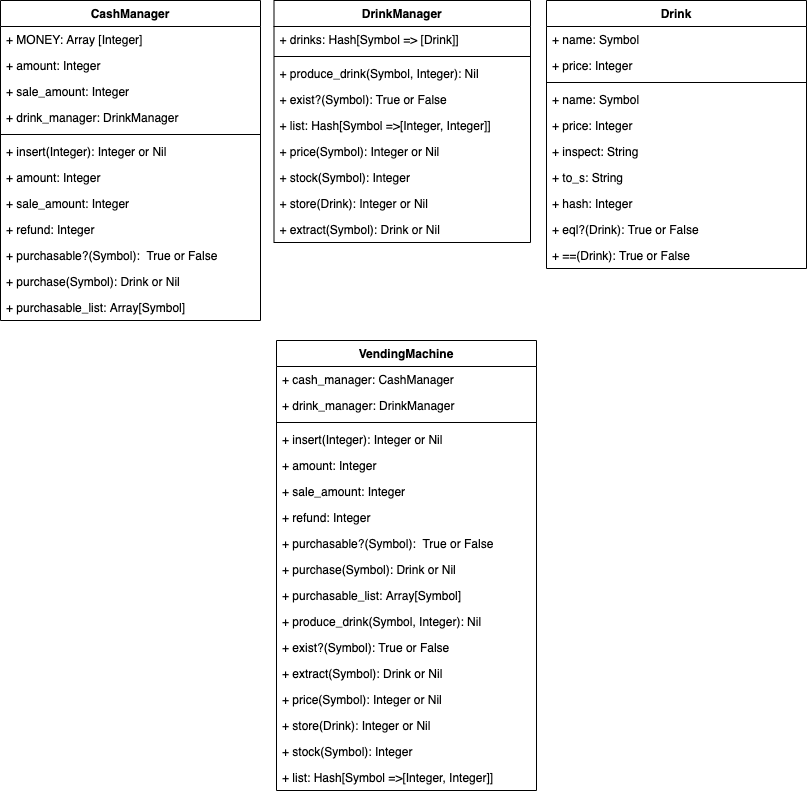

The diagram above was exported from draw.io. Its source (the exported page's mxGraphModel, read from the mxfile embedded in the PNG):
<mxGraphModel dx="968" dy="452" grid="1" gridSize="10" guides="1" tooltips="1" connect="1" arrows="1" fold="1" page="1" pageScale="1" pageWidth="827" pageHeight="1169" math="0" shadow="0">
  <root>
    <mxCell id="0" />
    <mxCell id="1" parent="0" />
    <mxCell id="2" value="CashManager" style="swimlane;fontStyle=1;align=center;verticalAlign=top;childLayout=stackLayout;horizontal=1;startSize=26;horizontalStack=0;resizeParent=1;resizeParentMax=0;resizeLast=0;collapsible=1;marginBottom=0;" parent="1" vertex="1">
      <mxGeometry x="14" y="50" width="260" height="320" as="geometry" />
    </mxCell>
    <mxCell id="3" value="+ MONEY: Array [Integer]" style="text;strokeColor=none;fillColor=none;align=left;verticalAlign=top;spacingLeft=4;spacingRight=4;overflow=hidden;rotatable=0;points=[[0,0.5],[1,0.5]];portConstraint=eastwest;" parent="2" vertex="1">
      <mxGeometry y="26" width="260" height="26" as="geometry" />
    </mxCell>
    <mxCell id="6" value="+ amount: Integer" style="text;strokeColor=none;fillColor=none;align=left;verticalAlign=top;spacingLeft=4;spacingRight=4;overflow=hidden;rotatable=0;points=[[0,0.5],[1,0.5]];portConstraint=eastwest;" parent="2" vertex="1">
      <mxGeometry y="52" width="260" height="26" as="geometry" />
    </mxCell>
    <mxCell id="7" value="+ sale_amount: Integer" style="text;strokeColor=none;fillColor=none;align=left;verticalAlign=top;spacingLeft=4;spacingRight=4;overflow=hidden;rotatable=0;points=[[0,0.5],[1,0.5]];portConstraint=eastwest;" parent="2" vertex="1">
      <mxGeometry y="78" width="260" height="26" as="geometry" />
    </mxCell>
    <mxCell id="8" value="+ drink_manager: DrinkManager" style="text;strokeColor=none;fillColor=none;align=left;verticalAlign=top;spacingLeft=4;spacingRight=4;overflow=hidden;rotatable=0;points=[[0,0.5],[1,0.5]];portConstraint=eastwest;" parent="2" vertex="1">
      <mxGeometry y="104" width="260" height="26" as="geometry" />
    </mxCell>
    <mxCell id="4" value="" style="line;strokeWidth=1;fillColor=none;align=left;verticalAlign=middle;spacingTop=-1;spacingLeft=3;spacingRight=3;rotatable=0;labelPosition=right;points=[];portConstraint=eastwest;" parent="2" vertex="1">
      <mxGeometry y="130" width="260" height="8" as="geometry" />
    </mxCell>
    <mxCell id="5" value="+ insert(Integer): Integer or Nil" style="text;strokeColor=none;fillColor=none;align=left;verticalAlign=top;spacingLeft=4;spacingRight=4;overflow=hidden;rotatable=0;points=[[0,0.5],[1,0.5]];portConstraint=eastwest;" parent="2" vertex="1">
      <mxGeometry y="138" width="260" height="26" as="geometry" />
    </mxCell>
    <mxCell id="9" value="+ amount: Integer" style="text;strokeColor=none;fillColor=none;align=left;verticalAlign=top;spacingLeft=4;spacingRight=4;overflow=hidden;rotatable=0;points=[[0,0.5],[1,0.5]];portConstraint=eastwest;" parent="2" vertex="1">
      <mxGeometry y="164" width="260" height="26" as="geometry" />
    </mxCell>
    <mxCell id="17" value="+ sale_amount: Integer" style="text;strokeColor=none;fillColor=none;align=left;verticalAlign=top;spacingLeft=4;spacingRight=4;overflow=hidden;rotatable=0;points=[[0,0.5],[1,0.5]];portConstraint=eastwest;" parent="2" vertex="1">
      <mxGeometry y="190" width="260" height="26" as="geometry" />
    </mxCell>
    <mxCell id="10" value="+ refund: Integer" style="text;strokeColor=none;fillColor=none;align=left;verticalAlign=top;spacingLeft=4;spacingRight=4;overflow=hidden;rotatable=0;points=[[0,0.5],[1,0.5]];portConstraint=eastwest;" parent="2" vertex="1">
      <mxGeometry y="216" width="260" height="26" as="geometry" />
    </mxCell>
    <mxCell id="11" value="+ purchasable?(Symbol):  True or False" style="text;strokeColor=none;fillColor=none;align=left;verticalAlign=top;spacingLeft=4;spacingRight=4;overflow=hidden;rotatable=0;points=[[0,0.5],[1,0.5]];portConstraint=eastwest;" parent="2" vertex="1">
      <mxGeometry y="242" width="260" height="26" as="geometry" />
    </mxCell>
    <mxCell id="15" value="+ purchase(Symbol): Drink or Nil" style="text;strokeColor=none;fillColor=none;align=left;verticalAlign=top;spacingLeft=4;spacingRight=4;overflow=hidden;rotatable=0;points=[[0,0.5],[1,0.5]];portConstraint=eastwest;" parent="2" vertex="1">
      <mxGeometry y="268" width="260" height="26" as="geometry" />
    </mxCell>
    <mxCell id="13" value="+ purchasable_list: Array[Symbol]" style="text;strokeColor=none;fillColor=none;align=left;verticalAlign=top;spacingLeft=4;spacingRight=4;overflow=hidden;rotatable=0;points=[[0,0.5],[1,0.5]];portConstraint=eastwest;" parent="2" vertex="1">
      <mxGeometry y="294" width="260" height="26" as="geometry" />
    </mxCell>
    <mxCell id="18" value="DrinkManager" style="swimlane;fontStyle=1;align=center;verticalAlign=top;childLayout=stackLayout;horizontal=1;startSize=26;horizontalStack=0;resizeParent=1;resizeParentMax=0;resizeLast=0;collapsible=1;marginBottom=0;" parent="1" vertex="1">
      <mxGeometry x="287.5" y="50" width="256.5" height="242" as="geometry" />
    </mxCell>
    <mxCell id="19" value="+ drinks: Hash[Symbol =&gt; [Drink]]" style="text;strokeColor=none;fillColor=none;align=left;verticalAlign=top;spacingLeft=4;spacingRight=4;overflow=hidden;rotatable=0;points=[[0,0.5],[1,0.5]];portConstraint=eastwest;" parent="18" vertex="1">
      <mxGeometry y="26" width="256.5" height="26" as="geometry" />
    </mxCell>
    <mxCell id="23" value="" style="line;strokeWidth=1;fillColor=none;align=left;verticalAlign=middle;spacingTop=-1;spacingLeft=3;spacingRight=3;rotatable=0;labelPosition=right;points=[];portConstraint=eastwest;" parent="18" vertex="1">
      <mxGeometry y="52" width="256.5" height="8" as="geometry" />
    </mxCell>
    <mxCell id="54" value="+ produce_drink(Symbol, Integer): Nil" style="text;strokeColor=none;fillColor=none;align=left;verticalAlign=top;spacingLeft=4;spacingRight=4;overflow=hidden;rotatable=0;points=[[0,0.5],[1,0.5]];portConstraint=eastwest;" parent="18" vertex="1">
      <mxGeometry y="60" width="256.5" height="26" as="geometry" />
    </mxCell>
    <mxCell id="74" value="+ exist?(Symbol): True or False" style="text;strokeColor=none;fillColor=none;align=left;verticalAlign=top;spacingLeft=4;spacingRight=4;overflow=hidden;rotatable=0;points=[[0,0.5],[1,0.5]];portConstraint=eastwest;" vertex="1" parent="18">
      <mxGeometry y="86" width="256.5" height="26" as="geometry" />
    </mxCell>
    <mxCell id="24" value="+ list: Hash[Symbol =&gt;[Integer, Integer]]" style="text;strokeColor=none;fillColor=none;align=left;verticalAlign=top;spacingLeft=4;spacingRight=4;overflow=hidden;rotatable=0;points=[[0,0.5],[1,0.5]];portConstraint=eastwest;" parent="18" vertex="1">
      <mxGeometry y="112" width="256.5" height="26" as="geometry" />
    </mxCell>
    <mxCell id="73" value="+ price(Symbol): Integer or Nil" style="text;strokeColor=none;fillColor=none;align=left;verticalAlign=top;spacingLeft=4;spacingRight=4;overflow=hidden;rotatable=0;points=[[0,0.5],[1,0.5]];portConstraint=eastwest;" vertex="1" parent="18">
      <mxGeometry y="138" width="256.5" height="26" as="geometry" />
    </mxCell>
    <mxCell id="33" value="+ stock(Symbol): Integer" style="text;strokeColor=none;fillColor=none;align=left;verticalAlign=top;spacingLeft=4;spacingRight=4;overflow=hidden;rotatable=0;points=[[0,0.5],[1,0.5]];portConstraint=eastwest;" parent="18" vertex="1">
      <mxGeometry y="164" width="256.5" height="26" as="geometry" />
    </mxCell>
    <mxCell id="35" value="+ store(Drink): Integer or Nil" style="text;strokeColor=none;fillColor=none;align=left;verticalAlign=top;spacingLeft=4;spacingRight=4;overflow=hidden;rotatable=0;points=[[0,0.5],[1,0.5]];portConstraint=eastwest;" parent="18" vertex="1">
      <mxGeometry y="190" width="256.5" height="26" as="geometry" />
    </mxCell>
    <mxCell id="27" value="+ extract(Symbol): Drink or Nil" style="text;strokeColor=none;fillColor=none;align=left;verticalAlign=top;spacingLeft=4;spacingRight=4;overflow=hidden;rotatable=0;points=[[0,0.5],[1,0.5]];portConstraint=eastwest;" parent="18" vertex="1">
      <mxGeometry y="216" width="256.5" height="26" as="geometry" />
    </mxCell>
    <mxCell id="36" value="Drink" style="swimlane;fontStyle=1;align=center;verticalAlign=top;childLayout=stackLayout;horizontal=1;startSize=26;horizontalStack=0;resizeParent=1;resizeParentMax=0;resizeLast=0;collapsible=1;marginBottom=0;" parent="1" vertex="1">
      <mxGeometry x="560" y="50" width="260" height="268" as="geometry" />
    </mxCell>
    <mxCell id="37" value="+ name: Symbol" style="text;strokeColor=none;fillColor=none;align=left;verticalAlign=top;spacingLeft=4;spacingRight=4;overflow=hidden;rotatable=0;points=[[0,0.5],[1,0.5]];portConstraint=eastwest;" parent="36" vertex="1">
      <mxGeometry y="26" width="260" height="26" as="geometry" />
    </mxCell>
    <mxCell id="46" value="+ price: Integer" style="text;strokeColor=none;fillColor=none;align=left;verticalAlign=top;spacingLeft=4;spacingRight=4;overflow=hidden;rotatable=0;points=[[0,0.5],[1,0.5]];portConstraint=eastwest;" parent="36" vertex="1">
      <mxGeometry y="52" width="260" height="26" as="geometry" />
    </mxCell>
    <mxCell id="38" value="" style="line;strokeWidth=1;fillColor=none;align=left;verticalAlign=middle;spacingTop=-1;spacingLeft=3;spacingRight=3;rotatable=0;labelPosition=right;points=[];portConstraint=eastwest;" parent="36" vertex="1">
      <mxGeometry y="78" width="260" height="8" as="geometry" />
    </mxCell>
    <mxCell id="44" value="+ name: Symbol" style="text;strokeColor=none;fillColor=none;align=left;verticalAlign=top;spacingLeft=4;spacingRight=4;overflow=hidden;rotatable=0;points=[[0,0.5],[1,0.5]];portConstraint=eastwest;" parent="36" vertex="1">
      <mxGeometry y="86" width="260" height="26" as="geometry" />
    </mxCell>
    <mxCell id="49" value="+ price: Integer" style="text;strokeColor=none;fillColor=none;align=left;verticalAlign=top;spacingLeft=4;spacingRight=4;overflow=hidden;rotatable=0;points=[[0,0.5],[1,0.5]];portConstraint=eastwest;" parent="36" vertex="1">
      <mxGeometry y="112" width="260" height="26" as="geometry" />
    </mxCell>
    <mxCell id="45" value="+ inspect: String" style="text;strokeColor=none;fillColor=none;align=left;verticalAlign=top;spacingLeft=4;spacingRight=4;overflow=hidden;rotatable=0;points=[[0,0.5],[1,0.5]];portConstraint=eastwest;" parent="36" vertex="1">
      <mxGeometry y="138" width="260" height="26" as="geometry" />
    </mxCell>
    <mxCell id="53" value="+ to_s: String" style="text;strokeColor=none;fillColor=none;align=left;verticalAlign=top;spacingLeft=4;spacingRight=4;overflow=hidden;rotatable=0;points=[[0,0.5],[1,0.5]];portConstraint=eastwest;" parent="36" vertex="1">
      <mxGeometry y="164" width="260" height="26" as="geometry" />
    </mxCell>
    <mxCell id="51" value="+ hash: Integer" style="text;strokeColor=none;fillColor=none;align=left;verticalAlign=top;spacingLeft=4;spacingRight=4;overflow=hidden;rotatable=0;points=[[0,0.5],[1,0.5]];portConstraint=eastwest;" parent="36" vertex="1">
      <mxGeometry y="190" width="260" height="26" as="geometry" />
    </mxCell>
    <mxCell id="48" value="+ eql?(Drink): True or False" style="text;strokeColor=none;fillColor=none;align=left;verticalAlign=top;spacingLeft=4;spacingRight=4;overflow=hidden;rotatable=0;points=[[0,0.5],[1,0.5]];portConstraint=eastwest;" parent="36" vertex="1">
      <mxGeometry y="216" width="260" height="26" as="geometry" />
    </mxCell>
    <mxCell id="52" value="+ ==(Drink): True or False" style="text;strokeColor=none;fillColor=none;align=left;verticalAlign=top;spacingLeft=4;spacingRight=4;overflow=hidden;rotatable=0;points=[[0,0.5],[1,0.5]];portConstraint=eastwest;" parent="36" vertex="1">
      <mxGeometry y="242" width="260" height="26" as="geometry" />
    </mxCell>
    <mxCell id="55" value="VendingMachine" style="swimlane;fontStyle=1;align=center;verticalAlign=top;childLayout=stackLayout;horizontal=1;startSize=26;horizontalStack=0;resizeParent=1;resizeParentMax=0;resizeLast=0;collapsible=1;marginBottom=0;" parent="1" vertex="1">
      <mxGeometry x="290" y="390" width="260" height="450" as="geometry" />
    </mxCell>
    <mxCell id="58" value="+ cash_manager: CashManager" style="text;strokeColor=none;fillColor=none;align=left;verticalAlign=top;spacingLeft=4;spacingRight=4;overflow=hidden;rotatable=0;points=[[0,0.5],[1,0.5]];portConstraint=eastwest;" parent="55" vertex="1">
      <mxGeometry y="26" width="260" height="26" as="geometry" />
    </mxCell>
    <mxCell id="59" value="+ drink_manager: DrinkManager" style="text;strokeColor=none;fillColor=none;align=left;verticalAlign=top;spacingLeft=4;spacingRight=4;overflow=hidden;rotatable=0;points=[[0,0.5],[1,0.5]];portConstraint=eastwest;" parent="55" vertex="1">
      <mxGeometry y="52" width="260" height="26" as="geometry" />
    </mxCell>
    <mxCell id="60" value="" style="line;strokeWidth=1;fillColor=none;align=left;verticalAlign=middle;spacingTop=-1;spacingLeft=3;spacingRight=3;rotatable=0;labelPosition=right;points=[];portConstraint=eastwest;" parent="55" vertex="1">
      <mxGeometry y="78" width="260" height="8" as="geometry" />
    </mxCell>
    <mxCell id="61" value="+ insert(Integer): Integer or Nil" style="text;strokeColor=none;fillColor=none;align=left;verticalAlign=top;spacingLeft=4;spacingRight=4;overflow=hidden;rotatable=0;points=[[0,0.5],[1,0.5]];portConstraint=eastwest;" parent="55" vertex="1">
      <mxGeometry y="86" width="260" height="26" as="geometry" />
    </mxCell>
    <mxCell id="62" value="+ amount: Integer" style="text;strokeColor=none;fillColor=none;align=left;verticalAlign=top;spacingLeft=4;spacingRight=4;overflow=hidden;rotatable=0;points=[[0,0.5],[1,0.5]];portConstraint=eastwest;" parent="55" vertex="1">
      <mxGeometry y="112" width="260" height="26" as="geometry" />
    </mxCell>
    <mxCell id="63" value="+ sale_amount: Integer" style="text;strokeColor=none;fillColor=none;align=left;verticalAlign=top;spacingLeft=4;spacingRight=4;overflow=hidden;rotatable=0;points=[[0,0.5],[1,0.5]];portConstraint=eastwest;" parent="55" vertex="1">
      <mxGeometry y="138" width="260" height="26" as="geometry" />
    </mxCell>
    <mxCell id="64" value="+ refund: Integer" style="text;strokeColor=none;fillColor=none;align=left;verticalAlign=top;spacingLeft=4;spacingRight=4;overflow=hidden;rotatable=0;points=[[0,0.5],[1,0.5]];portConstraint=eastwest;" parent="55" vertex="1">
      <mxGeometry y="164" width="260" height="26" as="geometry" />
    </mxCell>
    <mxCell id="65" value="+ purchasable?(Symbol):  True or False" style="text;strokeColor=none;fillColor=none;align=left;verticalAlign=top;spacingLeft=4;spacingRight=4;overflow=hidden;rotatable=0;points=[[0,0.5],[1,0.5]];portConstraint=eastwest;" parent="55" vertex="1">
      <mxGeometry y="190" width="260" height="26" as="geometry" />
    </mxCell>
    <mxCell id="66" value="+ purchase(Symbol): Drink or Nil" style="text;strokeColor=none;fillColor=none;align=left;verticalAlign=top;spacingLeft=4;spacingRight=4;overflow=hidden;rotatable=0;points=[[0,0.5],[1,0.5]];portConstraint=eastwest;" parent="55" vertex="1">
      <mxGeometry y="216" width="260" height="26" as="geometry" />
    </mxCell>
    <mxCell id="67" value="+ purchasable_list: Array[Symbol]" style="text;strokeColor=none;fillColor=none;align=left;verticalAlign=top;spacingLeft=4;spacingRight=4;overflow=hidden;rotatable=0;points=[[0,0.5],[1,0.5]];portConstraint=eastwest;" parent="55" vertex="1">
      <mxGeometry y="242" width="260" height="26" as="geometry" />
    </mxCell>
    <mxCell id="68" value="+ produce_drink(Symbol, Integer): Nil" style="text;strokeColor=none;fillColor=none;align=left;verticalAlign=top;spacingLeft=4;spacingRight=4;overflow=hidden;rotatable=0;points=[[0,0.5],[1,0.5]];portConstraint=eastwest;" parent="55" vertex="1">
      <mxGeometry y="268" width="260" height="26" as="geometry" />
    </mxCell>
    <mxCell id="75" value="+ exist?(Symbol): True or False" style="text;strokeColor=none;fillColor=none;align=left;verticalAlign=top;spacingLeft=4;spacingRight=4;overflow=hidden;rotatable=0;points=[[0,0.5],[1,0.5]];portConstraint=eastwest;" vertex="1" parent="55">
      <mxGeometry y="294" width="260" height="26" as="geometry" />
    </mxCell>
    <mxCell id="72" value="+ extract(Symbol): Drink or Nil" style="text;strokeColor=none;fillColor=none;align=left;verticalAlign=top;spacingLeft=4;spacingRight=4;overflow=hidden;rotatable=0;points=[[0,0.5],[1,0.5]];portConstraint=eastwest;" parent="55" vertex="1">
      <mxGeometry y="320" width="260" height="26" as="geometry" />
    </mxCell>
    <mxCell id="76" value="+ price(Symbol): Integer or Nil" style="text;strokeColor=none;fillColor=none;align=left;verticalAlign=top;spacingLeft=4;spacingRight=4;overflow=hidden;rotatable=0;points=[[0,0.5],[1,0.5]];portConstraint=eastwest;" vertex="1" parent="55">
      <mxGeometry y="346" width="260" height="26" as="geometry" />
    </mxCell>
    <mxCell id="71" value="+ store(Drink): Integer or Nil" style="text;strokeColor=none;fillColor=none;align=left;verticalAlign=top;spacingLeft=4;spacingRight=4;overflow=hidden;rotatable=0;points=[[0,0.5],[1,0.5]];portConstraint=eastwest;" parent="55" vertex="1">
      <mxGeometry y="372" width="260" height="26" as="geometry" />
    </mxCell>
    <mxCell id="70" value="+ stock(Symbol): Integer" style="text;strokeColor=none;fillColor=none;align=left;verticalAlign=top;spacingLeft=4;spacingRight=4;overflow=hidden;rotatable=0;points=[[0,0.5],[1,0.5]];portConstraint=eastwest;" parent="55" vertex="1">
      <mxGeometry y="398" width="260" height="26" as="geometry" />
    </mxCell>
    <mxCell id="69" value="+ list: Hash[Symbol =&gt;[Integer, Integer]]" style="text;strokeColor=none;fillColor=none;align=left;verticalAlign=top;spacingLeft=4;spacingRight=4;overflow=hidden;rotatable=0;points=[[0,0.5],[1,0.5]];portConstraint=eastwest;" parent="55" vertex="1">
      <mxGeometry y="424" width="260" height="26" as="geometry" />
    </mxCell>
  </root>
</mxGraphModel>